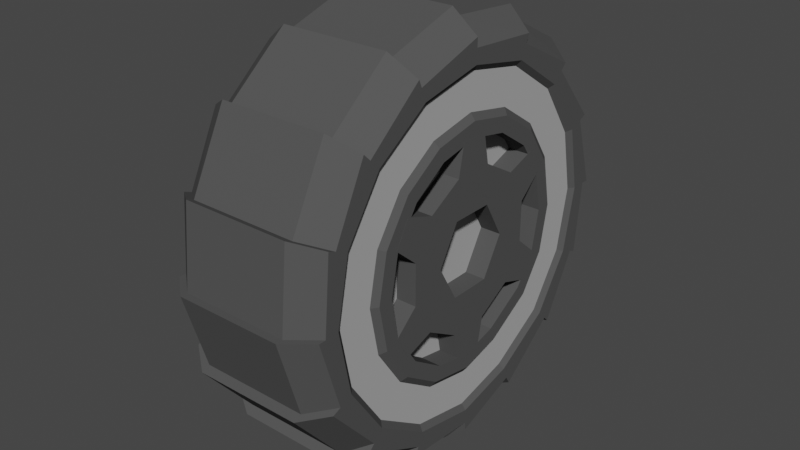 # Source: Wheel1.blend  (saved by Blender 3.0.42; exported with 4.5.12 LTS)
import bpy
from mathutils import Matrix  # noqa: F401  (used for matrix-valued properties, if any)

bpy.ops.wm.read_factory_settings(use_empty=True)
scene = bpy.context.scene
scene.name = 'Scene'

# ---- collections
col_collection = bpy.data.collections.new('Collection'); scene.collection.children.link(col_collection)

# ---- materials (node trees are filled in below, after node groups)
mat_wheel = bpy.data.materials.new('Wheel')
mat_wheel.use_transparent_shadow = False
mat_wheel.diffuse_color = (0.08399, 0.08399, 0.08399, 1.0)
mat_wheel.roughness = 1.0
mat_material = bpy.data.materials.new('Material')
mat_material.use_transparent_shadow = False
mat_material.diffuse_color = (0.4044, 0.4044, 0.4044, 1.0)

# ---- material node trees

# ---- world
world_world = bpy.data.worlds.new('World'); scene.world = world_world
world_world.use_nodes = True; world_world.node_tree.nodes.clear()
_N = world_world.node_tree.nodes; _L = world_world.node_tree.links
n0 = _N.new('ShaderNodeOutputWorld'); n0.name = 'World Output'; n0.location = (300, 300)
n1 = _N.new('ShaderNodeBackground'); n1.name = 'Background'; n1.location = (10, 300)
n1.inputs[0].default_value = (0.05088, 0.05088, 0.05088, 1.0)
_L.new(n1.outputs[0], n0.inputs[0])
n0.is_active_output = True
world_world.color = (0.05088, 0.05088, 0.05088)
world_world.use_sun_shadow = False
world_world.sun_shadow_jitter_overblur = 0.0

# ---- meshes
me_cylinder_006 = bpy.data.meshes.new('Cylinder.006')
me_cylinder_006.from_pydata([(0.1233, -0.427, 0.1769), (0.1233, -0.3269, 0.3267), (0.1233, -0.1771, 0.4268), (0.1233, -0.3432, 0.343), (0.1233, -0.4446, 0.1841), (0.1233, -0.4621, 0.0001717), (0.1811, -0.4017, 0.1663), (0.1811, -0.3104, 0.3102), (0.1233, -0.184, 0.4435), (0.1811, -0.1662, 0.4006), (0.1233, -0.0002134, 0.4822), (0.1811, -0.0002134, 0.4358), (0.1233, 0.1763, 0.4268), (0.1233, 0.3261, 0.3267), (0.1233, 0.4262, 0.1769), (0.1233, 0.3396, 0.3401), (0.1233, 0.1843, 0.446), (0.1233, -0.0003983, 0.462), (0.1811, 0.1666, 0.4031), (0.1811, 0.3068, 0.3073), (0.1233, 0.4437, 0.1841), (0.1811, 0.4008, 0.1664), (0.1233, 0.4784, -0.0001072), (0.1811, 0.432, -0.0001072), (0.1233, 0.4262, -0.1765), (0.1233, 0.3261, -0.3263), (0.1233, 0.1763, -0.4264), (0.1233, 0.3379, -0.3381), (0.1233, 0.442, -0.1829), (0.1233, 0.4614, 0.0001958), (0.1811, 0.3991, -0.1652), (0.1811, 0.305, -0.3052), (0.1233, 0.1832, -0.4388), (0.1811, 0.1604, -0.3983), (0.1233, -3.194e-05, -0.4845), (0.1811, -0.0003068, -0.434), (0.1233, -0.1771, -0.4265), (0.1233, -0.3269, -0.3264), (0.1233, -0.427, -0.1766), (0.1233, -0.3423, -0.342), (0.1233, -0.1849, -0.4452), (0.1233, -0.0003681, -0.4616), (0.1811, -0.1671, -0.4023), (0.1811, -0.3095, -0.3092), (0.1233, -0.4462, -0.1845), (0.1811, -0.4033, -0.1668), (0.1233, -0.4787, 0.000142), (0.1811, -0.4323, 0.000142), (0.1811, -0.3841, 0.1591), (0.1811, -0.4157, 0.0001568), (0.1811, -0.2941, 0.2939), (0.1811, -0.1593, 0.3839), (0.1811, -0.0003939, 0.4155), (0.1811, 0.2933, 0.2939), (0.1811, 0.1585, 0.384), (0.1811, 0.3833, 0.1592), (0.1811, 0.4149, 0.0002107), (0.1811, 0.2933, -0.2935), (0.1811, 0.3833, -0.1587), (0.1811, 0.1501, -0.3802), (0.1811, -0.0003725, -0.4152), (0.1811, -0.2941, -0.2935), (0.1811, -0.1593, -0.3836), (0.1811, -0.3841, -0.1588), (0.181, -0.3832, 0.0001565), (0.181, -0.3541, 0.1467), (0.181, -0.2711, 0.2709), (0.181, -0.1469, 0.3539), (0.181, -0.0004001, 0.383), (0.181, 0.1461, 0.3539), (0.181, 0.2703, 0.2709), (0.181, 0.3533, 0.1467), (0.181, 0.3825, 0.0002061), (0.181, 0.3533, -0.1463), (0.181, 0.2707, -0.27), (0.181, 0.138, -0.3503), (0.181, -0.0008088, -0.3826), (0.181, -0.1469, -0.3536), (0.181, -0.2711, -0.2706), (0.181, -0.3541, -0.1464), (0.1809, -9.459e-06, 0.2402), (0.1809, -0.2404, -0.0001845), (0.1809, 0.2403, -0.0001533), (0.1809, -0.0006182, -0.2391), (0.1809, -0.2222, 0.09183), (0.1809, -0.1701, 0.1698), (0.1809, -0.09205, 0.2219), (0.1809, 0.1699, 0.1699), (0.1809, 0.09194, 0.222), (0.1809, 0.222, 0.0919), (0.1809, 0.176, -0.1611), (0.1809, 0.222, -0.09217), (0.1809, 0.08139, -0.2183), (0.1809, -0.17, -0.1702), (0.1809, -0.09208, -0.2223), (0.1809, -0.2221, -0.09224), (0.1708, -0.3703, 0.0001692), (0.1708, 0.1411, 0.342), (0.1708, 0.3413, -0.1414), (0.1708, -0.142, -0.3416), (0.1708, -0.3422, 0.1417), (0.1708, -0.262, 0.2617), (0.1708, -0.142, 0.3419), (0.1708, -0.0004155, 0.3701), (0.1708, 0.2611, 0.2618), (0.1708, 0.3413, 0.1418), (0.1708, 0.3695, 0.0002172), (0.1708, 0.2615, -0.2609), (0.1708, 0.1333, -0.3384), (0.1708, -0.0008104, -0.3696), (0.1708, -0.262, -0.2614), (0.1708, -0.3421, -0.1414), (0.1705, -0.2674, 0.1106), (0.1705, -0.2894, -0.0001877), (0.1705, -0.2047, 0.2044), (0.1705, -0.1108, 0.2671), (0.1705, -1.743e-05, 0.2892), (0.1705, 0.2045, 0.2045), (0.1705, 0.1107, 0.2672), (0.1705, 0.2672, 0.1106), (0.1705, 0.2892, -0.0001502), (0.1705, 0.21, -0.1966), (0.1705, 0.2672, -0.1109), (0.1705, 0.0997, -0.2633), (0.1705, 0.0001783, -0.2881), (0.1705, -0.2046, -0.2048), (0.1705, -0.1108, -0.2675), (0.1705, -0.2673, -0.111), (0.1809, -0.2538, 0.1049), (0.1809, -0.2747, -0.0001867), (0.1809, -0.1943, 0.194), (0.1809, -0.1052, 0.2535), (0.1809, -1.504e-05, 0.2745), (0.1809, 0.1941, 0.1941), (0.1809, 0.105, 0.2536), (0.1809, 0.2536, 0.105), (0.1809, 0.2745, -0.0001511), (0.1809, 0.1998, -0.1859), (0.1809, 0.2536, -0.1053), (0.1809, 0.0942, -0.2498), (0.1809, -6.103e-05, -0.2734), (0.1809, -0.1942, -0.1944), (0.1809, -0.1052, -0.2539), (0.1809, -0.2538, -0.1053), (-0.123, -0.427, 0.1769), (-0.123, -0.3269, 0.3267), (-0.123, -0.1771, 0.4268), (-0.123, -0.3432, 0.343), (0.0001303, -0.427, 0.1769), (0.0001303, -0.3269, 0.3267), (0.0001302, -0.1771, 0.4268), (-0.123, -0.4446, 0.1841), (-0.123, -0.4621, 0.0001716), (0.0001303, -0.4621, 0.0001717), (0.0001303, -0.4446, 0.1841), (-0.1808, -0.4017, 0.1663), (0.0001303, -0.3432, 0.343), (-0.1808, -0.3104, 0.3102), (-0.123, -0.184, 0.4435), (0.0001302, -0.184, 0.4435), (-0.1808, -0.1662, 0.4006), (-0.123, -0.0002134, 0.4822), (0.0001302, -0.0002134, 0.4822), (-0.1808, -0.0002134, 0.4358), (-0.123, 0.1763, 0.4268), (-0.123, 0.3261, 0.3267), (-0.123, 0.4262, 0.1769), (-0.123, 0.3396, 0.3401), (0.0001302, 0.1763, 0.4268), (0.0001302, 0.3261, 0.3267), (0.0001302, 0.4262, 0.1769), (-0.123, 0.1843, 0.446), (-0.123, -0.0003983, 0.462), (0.0001302, -0.0003983, 0.462), (0.0001302, 0.1843, 0.446), (-0.1808, 0.1666, 0.4031), (0.0001302, 0.3396, 0.3401), (-0.1808, 0.3068, 0.3073), (-0.123, 0.4437, 0.1841), (0.0001302, 0.4437, 0.1841), (-0.1808, 0.4008, 0.1664), (-0.123, 0.4784, -0.0001072), (0.0001302, 0.4784, -0.0001072), (-0.1808, 0.432, -0.0001073), (-0.123, 0.4262, -0.1765), (-0.123, 0.3261, -0.3263), (-0.123, 0.1763, -0.4264), (-0.123, 0.3379, -0.3381), (0.0001303, 0.4262, -0.1765), (0.0001303, 0.3261, -0.3263), (0.0001303, 0.1763, -0.4264), (-0.123, 0.442, -0.1829), (-0.123, 0.4614, 0.0001958), (0.0001302, 0.4614, 0.0001958), (0.0001302, 0.442, -0.1829), (-0.1808, 0.3991, -0.1652), (0.0001303, 0.3379, -0.3381), (-0.1808, 0.305, -0.3052), (-0.123, 0.1832, -0.4388), (0.0001303, 0.1832, -0.4388), (-0.1808, 0.1604, -0.3983), (-0.123, -3.198e-05, -0.4845), (0.0001304, -3.192e-05, -0.4845), (-0.1808, -0.0003068, -0.434), (-0.123, -0.1771, -0.4265), (-0.123, -0.3269, -0.3264), (-0.123, -0.427, -0.1766), (-0.123, -0.3423, -0.342), (0.0001304, -0.1771, -0.4265), (0.0001304, -0.3269, -0.3264), (0.0001304, -0.427, -0.1766), (-0.123, -0.1849, -0.4452), (-0.123, -0.0003681, -0.4616), (0.0001304, -0.0003681, -0.4616), (0.0001304, -0.1849, -0.4452), (-0.1808, -0.1671, -0.4023), (0.0001304, -0.3423, -0.342), (-0.1808, -0.3095, -0.3092), (-0.123, -0.4462, -0.1845), (0.0001304, -0.4462, -0.1845), (-0.1808, -0.4033, -0.1668), (-0.123, -0.4787, 0.0001419), (0.0001303, -0.4787, 0.000142), (-0.1808, -0.4323, 0.0001419), (-0.1808, -0.3841, 0.1591), (-0.1808, -0.4157, 0.0001567), (-0.1808, -0.2941, 0.2939), (-0.1808, -0.1593, 0.3839), (-0.1808, -0.0003939, 0.4155), (-0.1808, 0.2933, 0.2939), (-0.1808, 0.1585, 0.384), (-0.1808, 0.3833, 0.1592), (-0.1808, 0.4149, 0.0002106), (-0.1808, 0.2933, -0.2935), (-0.1808, 0.3833, -0.1587), (-0.1808, 0.1501, -0.3802), (-0.1808, -0.0003725, -0.4152), (-0.1808, -0.2941, -0.2935), (-0.1808, -0.1593, -0.3836), (-0.1808, -0.3841, -0.1588), (-0.1808, -0.3832, 0.0001564), (-0.1808, -0.3541, 0.1467), (-0.1808, -0.2711, 0.2709), (-0.1808, -0.1469, 0.3539), (-0.1808, -0.0004001, 0.383), (-0.1808, 0.1461, 0.3539), (-0.1808, 0.2703, 0.2709), (-0.1808, 0.3533, 0.1467), (-0.1808, 0.3825, 0.000206), (-0.1808, 0.3533, -0.1463), (-0.1808, 0.2707, -0.27), (-0.1808, 0.138, -0.3503), (-0.1808, -0.0008088, -0.3826), (-0.1808, -0.1469, -0.3536), (-0.1808, -0.2711, -0.2706), (-0.1808, -0.3541, -0.1464), (-0.1807, -9.507e-06, 0.2402), (-0.1807, -0.2404, -0.0001846), (-0.1807, 0.2403, -0.0001534), (-0.1807, -0.0006182, -0.2391), (-0.1807, -0.2222, 0.09183), (-0.1807, -0.1701, 0.1698), (-0.1807, -0.09205, 0.2219), (-0.1807, 0.1699, 0.1699), (-0.1807, 0.09194, 0.222), (-0.1807, 0.222, 0.0919), (-0.1807, 0.176, -0.1611), (-0.1807, 0.222, -0.09217), (-0.1807, 0.08139, -0.2183), (-0.1807, -0.17, -0.1702), (-0.1807, -0.09208, -0.2223), (-0.1807, -0.2221, -0.09224), (-0.1705, -0.3703, 0.0001691), (-0.1705, 0.1411, 0.342), (-0.1705, 0.3413, -0.1414), (-0.1705, -0.142, -0.3416), (-0.1705, -0.3422, 0.1417), (-0.1705, -0.262, 0.2617), (-0.1705, -0.142, 0.3419), (-0.1705, -0.0004155, 0.3701), (-0.1705, 0.2611, 0.2618), (-0.1705, 0.3413, 0.1418), (-0.1705, 0.3695, 0.0002171), (-0.1705, 0.2615, -0.2609), (-0.1705, 0.1333, -0.3384), (-0.1705, -0.0008104, -0.3696), (-0.1705, -0.262, -0.2614), (-0.1705, -0.3421, -0.1414), (-0.1702, -0.2674, 0.1106), (-0.1702, -0.2894, -0.0001877), (-0.1702, -0.2047, 0.2044), (-0.1702, -0.1108, 0.2671), (-0.1702, -1.748e-05, 0.2892), (-0.1702, 0.2045, 0.2045), (-0.1702, 0.1107, 0.2672), (-0.1702, 0.2672, 0.1106), (-0.1702, 0.2892, -0.0001502), (-0.1702, 0.21, -0.1966), (-0.1702, 0.2672, -0.1109), (-0.1702, 0.0997, -0.2633), (-0.1702, 0.0001783, -0.2881), (-0.1702, -0.2046, -0.2048), (-0.1702, -0.1108, -0.2675), (-0.1702, -0.2673, -0.111), (-0.1807, -0.2538, 0.1049), (-0.1807, -0.2747, -0.0001868), (-0.1807, -0.1943, 0.194), (-0.1807, -0.1052, 0.2535), (-0.1807, -1.508e-05, 0.2745), (-0.1807, 0.1941, 0.1941), (-0.1807, 0.105, 0.2536), (-0.1807, 0.2536, 0.105), (-0.1807, 0.2745, -0.0001512), (-0.1807, 0.1998, -0.1859), (-0.1807, 0.2536, -0.1053), (-0.1807, 0.0942, -0.2498), (-0.1807, -6.108e-05, -0.2734), (-0.1807, -0.1942, -0.1944), (-0.1807, -0.1052, -0.2539), (-0.1807, -0.2538, -0.1053), (0.0001303, -0.2222, 0.09183), (0.0001303, -0.2404, -0.0001844), (0.0001303, -0.1701, 0.1698), (0.0001302, -0.09205, 0.2219), (0.0001302, -9.431e-06, 0.2402), (0.0001302, 0.1699, 0.1699), (0.0001302, 0.09194, 0.222), (0.0001302, 0.222, 0.0919), (0.0001302, 0.2403, -0.0001533), (0.0001303, 0.176, -0.1611), (0.0001303, 0.222, -0.09217), (0.0001303, 0.08139, -0.2183), (0.0001303, -0.0006181, -0.2391), (0.0001303, -0.17, -0.1702), (0.0001303, -0.09208, -0.2223), (0.0001303, -0.2221, -0.09224), (0.135, -0.09166, -0.2225), (0.135, -0.2217, -0.0924), (0.1811, 0.1727, 0.04588), (0.1811, 0.1266, 0.1259), (0.1811, 0.04658, 0.172), (0.1811, -0.04577, 0.172), (0.1811, -0.1258, 0.1259), (0.1811, -0.1719, 0.04588), (0.1811, -0.1719, -0.04647), (0.1811, -0.1258, -0.1264), (0.1811, -0.04577, -0.1726), (0.1811, 0.04658, -0.1726), (0.1811, 0.1266, -0.1264), (0.1811, 0.1727, -0.04647), (0.135, -0.2217, 0.09167), (0.135, -0.24, -0.0003454), (0.135, -0.1696, 0.1696), (0.135, -0.09163, 0.2218), (0.135, 0.0004102, 0.2401), (0.135, 0.1703, 0.1697), (0.135, 0.09236, 0.2218), (0.135, 0.2224, 0.09174), (0.135, 0.2407, -0.0003142), (0.135, 0.1764, -0.1612), (0.135, 0.2224, -0.09233), (0.135, 0.08181, -0.2185), (0.135, -0.00736, -0.2392), (0.135, -0.1696, -0.1704), (0.1811, -0.04809, 0.08369), (0.1811, -0.09657, -0.0002943), (0.1811, 0.04889, 0.08369), (0.1811, -0.04809, -0.08428), (0.1811, 0.04889, -0.08428), (0.1811, 0.09738, -0.0002941), (0.1811, 0.2274, 0.09341), (0.1811, 0.1951, 0.1495), (0.1811, -0.1943, 0.1495), (0.1811, -0.2266, 0.09341), (0.1811, -0.03195, -0.2438), (0.1811, 0.03276, -0.2438), (0.1811, 0.03261, 0.242), (0.1811, -0.0318, 0.242), (0.1811, -0.2256, -0.09357), (0.1811, -0.1934, -0.1493), (0.1811, 0.1942, -0.1493), (0.1811, 0.2264, -0.09357), (0.0, 0.1727, 0.04588), (0.0, 0.1266, 0.1259), (0.0, 0.04658, 0.172), (0.0, -0.04577, 0.172), (0.0, -0.1258, 0.1259), (0.0, -0.1719, 0.04588), (0.0, -0.1719, -0.04647), (0.0, -0.1258, -0.1264), (0.0, -0.04577, -0.1726), (0.0, 0.04658, -0.1726), (0.0, 0.1266, -0.1264), (0.0, 0.1727, -0.04647), (0.0, -0.04809, 0.08369), (0.0, -0.09657, -0.0002943), (0.0, 0.04889, 0.08369), (0.0, -0.04809, -0.08428), (0.0, 0.04889, -0.08428), (0.0, 0.09738, -0.0002941), (0.0, 0.2274, 0.09341), (0.0, 0.1951, 0.1495), (0.0, -0.1943, 0.1495), (0.0, -0.2266, 0.09341), (0.0, -0.03195, -0.2438), (0.0, 0.03276, -0.2438), (0.0, 0.03261, 0.242), (0.0, -0.0318, 0.242), (0.0, -0.2256, -0.09357), (0.0, -0.1934, -0.1493), (0.0, 0.1942, -0.1493), (0.0, 0.2264, -0.09357), (0.0, -0.09166, -0.2225), (0.0, -0.2217, -0.0924), (0.0, -0.2217, 0.09167), (0.0, -0.24, -0.0003454), (0.0, -0.1696, 0.1696), (0.0, -0.09163, 0.2218), (0.0, 0.0004102, 0.2401), (0.0, 0.1703, 0.1697), (0.0, 0.09236, 0.2218), (0.0, 0.2224, 0.09174), (0.0, 0.2407, -0.0003142), (0.0, 0.1764, -0.1612), (0.0, 0.2224, -0.09233), (0.0, 0.08181, -0.2185), (0.0, -0.00736, -0.2392), (0.0, -0.1696, -0.1704), (-0.135, -0.09166, -0.2225), (-0.135, -0.2217, -0.0924), (-0.1811, 0.1727, 0.04588), (-0.1811, 0.1266, 0.1259), (-0.1811, 0.04658, 0.172), (-0.1811, -0.04577, 0.172), (-0.1811, -0.1258, 0.1259), (-0.1811, -0.1719, 0.04588), (-0.1811, -0.1719, -0.04647), (-0.1811, -0.1258, -0.1264), (-0.1811, -0.04577, -0.1726), (-0.1811, 0.04658, -0.1726), (-0.1811, 0.1266, -0.1264), (-0.1811, 0.1727, -0.04647), (-0.135, -0.2217, 0.09167), (-0.135, -0.24, -0.0003454), (-0.135, -0.1696, 0.1696), (-0.135, -0.09163, 0.2218), (-0.135, 0.0004102, 0.2401), (-0.135, 0.1703, 0.1697), (-0.135, 0.09236, 0.2218), (-0.135, 0.2224, 0.09174), (-0.135, 0.2407, -0.0003142), (-0.135, 0.1764, -0.1612), (-0.135, 0.2224, -0.09233), (-0.135, 0.08181, -0.2185), (-0.135, -0.00736, -0.2392), (-0.135, -0.1696, -0.1704), (-0.1811, -0.04809, 0.08369), (-0.1811, -0.09657, -0.0002943), (-0.1811, 0.04889, 0.08369), (-0.1811, -0.04809, -0.08428), (-0.1811, 0.04889, -0.08428), (-0.1811, 0.09738, -0.0002941), (-0.1811, 0.2274, 0.09341), (-0.1811, 0.1951, 0.1495), (-0.1811, -0.1943, 0.1495), (-0.1811, -0.2266, 0.09341), (-0.1811, -0.03195, -0.2438), (-0.1811, 0.03276, -0.2438), (-0.1811, 0.03261, 0.242), (-0.1811, -0.0318, 0.242), (-0.1811, -0.2256, -0.09357), (-0.1811, -0.1934, -0.1493), (-0.1811, 0.1942, -0.1493), (-0.1811, 0.2264, -0.09357)], [], [(48, 0, 4, 6), (1, 149, 156, 3), (51, 2, 8, 9), (49, 48, 6), (50, 1, 3, 7), (50, 51, 9), (153, 5, 4, 154), (5, 49, 6, 4), (0, 148, 154, 4), (148, 0, 3, 156), (0, 48, 7, 3), (48, 50, 7), (149, 1, 8, 159), (1, 50, 9, 8), (2, 150, 159, 8), (150, 2, 10, 162), (2, 51, 11, 10), (51, 52, 11), (54, 12, 16, 18), (13, 169, 176, 15), (55, 14, 20, 21), (52, 54, 18), (53, 13, 15, 19), (53, 55, 21), (173, 17, 16, 174), (17, 52, 18, 16), (12, 168, 174, 16), (168, 12, 15, 176), (12, 54, 19, 15), (54, 53, 19), (169, 13, 20, 179), (13, 53, 21, 20), (14, 170, 179, 20), (170, 14, 22, 182), (14, 55, 23, 22), (55, 56, 23), (10, 11, 52, 17), (162, 10, 17, 173), (58, 24, 28, 30), (25, 189, 196, 27), (59, 26, 32, 33), (56, 58, 30), (57, 25, 27, 31), (57, 59, 33), (193, 29, 28, 194), (29, 56, 30, 28), (24, 188, 194, 28), (188, 24, 27, 196), (24, 58, 31, 27), (58, 57, 31), (189, 25, 32, 199), (25, 57, 33, 32), (26, 190, 199, 32), (190, 26, 34, 202), (26, 59, 35, 34), (59, 60, 35), (62, 36, 40, 42), (37, 209, 216, 39), (63, 38, 44, 45), (60, 62, 42), (61, 37, 39, 43), (61, 63, 45), (213, 41, 40, 214), (41, 60, 42, 40), (36, 208, 214, 40), (208, 36, 39, 216), (36, 62, 43, 39), (62, 61, 43), (209, 37, 44, 219), (37, 61, 45, 44), (38, 210, 219, 44), (210, 38, 46, 222), (38, 63, 47, 46), (63, 49, 47), (34, 35, 60, 41), (202, 34, 41, 213), (49, 5, 46, 47), (5, 153, 222, 46), (22, 23, 56, 29), (182, 22, 29, 193), (64, 65, 48, 49), (65, 66, 50, 48), (66, 67, 51, 50), (67, 68, 52, 51), (69, 70, 53, 54), (70, 71, 55, 53), (71, 72, 56, 55), (68, 69, 54, 52), (73, 74, 57, 58), (74, 75, 59, 57), (75, 76, 60, 59), (77, 78, 61, 62), (78, 79, 63, 61), (76, 77, 62, 60), (72, 73, 58, 56), (79, 64, 49, 63), (65, 64, 96, 100), (64, 79, 111, 96), (74, 73, 98, 107), (66, 65, 100, 101), (75, 74, 107, 108), (67, 66, 101, 102), (76, 75, 108, 109), (68, 67, 102, 103), (78, 77, 99, 110), (70, 69, 97, 104), (79, 78, 110, 111), (71, 70, 104, 105), (77, 76, 109, 99), (72, 71, 105, 106), (73, 72, 106, 98), (69, 68, 103, 97), (127, 113, 96, 111), (120, 122, 98, 106), (124, 126, 99, 109), (125, 127, 111, 110), (126, 125, 110, 99), (123, 124, 109, 108), (121, 123, 108, 107), (122, 121, 107, 98), (116, 118, 97, 103), (119, 120, 106, 105), (117, 119, 105, 104), (118, 117, 104, 97), (115, 116, 103, 102), (114, 115, 102, 101), (112, 114, 101, 100), (113, 112, 100, 96), (80, 86, 323, 324), (129, 128, 112, 113), (128, 130, 114, 112), (130, 131, 115, 114), (131, 132, 116, 115), (134, 133, 117, 118), (133, 135, 119, 117), (135, 136, 120, 119), (132, 134, 118, 116), (138, 137, 121, 122), (137, 139, 123, 121), (139, 140, 124, 123), (142, 141, 125, 126), (141, 143, 127, 125), (140, 142, 126, 124), (136, 138, 122, 120), (143, 129, 113, 127), (81, 84, 128, 129), (84, 85, 130, 128), (85, 86, 131, 130), (86, 80, 132, 131), (88, 87, 133, 134), (87, 89, 135, 133), (89, 82, 136, 135), (80, 88, 134, 132), (91, 90, 137, 138), (90, 92, 139, 137), (92, 83, 140, 139), (94, 93, 141, 142), (93, 95, 143, 141), (83, 94, 142, 140), (82, 91, 138, 136), (95, 81, 129, 143), (93, 94, 334, 333), (87, 88, 326, 325), (95, 93, 333, 335), (89, 87, 325, 327), (94, 83, 332, 334), (82, 89, 327, 328), (91, 82, 328, 330), (88, 80, 324, 326), (84, 81, 321, 320), (81, 95, 335, 321), (90, 91, 330, 329), (85, 84, 320, 322), (92, 90, 329, 331), (86, 85, 322, 323), (83, 92, 331, 332), (224, 155, 151, 144), (145, 147, 156, 149), (227, 160, 158, 146), (225, 155, 224), (226, 157, 147, 145), (226, 160, 227), (153, 154, 151, 152), (152, 151, 155, 225), (144, 151, 154, 148), (148, 156, 147, 144), (144, 147, 157, 224), (224, 157, 226), (149, 159, 158, 145), (145, 158, 160, 226), (146, 158, 159, 150), (150, 162, 161, 146), (146, 161, 163, 227), (227, 163, 228), (230, 175, 171, 164), (165, 167, 176, 169), (231, 180, 178, 166), (228, 175, 230), (229, 177, 167, 165), (229, 180, 231), (173, 174, 171, 172), (172, 171, 175, 228), (164, 171, 174, 168), (168, 176, 167, 164), (164, 167, 177, 230), (230, 177, 229), (169, 179, 178, 165), (165, 178, 180, 229), (166, 178, 179, 170), (170, 182, 181, 166), (166, 181, 183, 231), (231, 183, 232), (161, 172, 228, 163), (162, 173, 172, 161), (234, 195, 191, 184), (185, 187, 196, 189), (235, 200, 198, 186), (232, 195, 234), (233, 197, 187, 185), (233, 200, 235), (193, 194, 191, 192), (192, 191, 195, 232), (184, 191, 194, 188), (188, 196, 187, 184), (184, 187, 197, 234), (234, 197, 233), (189, 199, 198, 185), (185, 198, 200, 233), (186, 198, 199, 190), (190, 202, 201, 186), (186, 201, 203, 235), (235, 203, 236), (238, 215, 211, 204), (205, 207, 216, 209), (239, 220, 218, 206), (236, 215, 238), (237, 217, 207, 205), (237, 220, 239), (213, 214, 211, 212), (212, 211, 215, 236), (204, 211, 214, 208), (208, 216, 207, 204), (204, 207, 217, 238), (238, 217, 237), (209, 219, 218, 205), (205, 218, 220, 237), (206, 218, 219, 210), (210, 222, 221, 206), (206, 221, 223, 239), (239, 223, 225), (201, 212, 236, 203), (202, 213, 212, 201), (225, 223, 221, 152), (152, 221, 222, 153), (181, 192, 232, 183), (182, 193, 192, 181), (240, 225, 224, 241), (241, 224, 226, 242), (242, 226, 227, 243), (243, 227, 228, 244), (245, 230, 229, 246), (246, 229, 231, 247), (247, 231, 232, 248), (244, 228, 230, 245), (249, 234, 233, 250), (250, 233, 235, 251), (251, 235, 236, 252), (253, 238, 237, 254), (254, 237, 239, 255), (252, 236, 238, 253), (248, 232, 234, 249), (255, 239, 225, 240), (241, 276, 272, 240), (240, 272, 287, 255), (250, 283, 274, 249), (242, 277, 276, 241), (251, 284, 283, 250), (243, 278, 277, 242), (252, 285, 284, 251), (244, 279, 278, 243), (254, 286, 275, 253), (246, 280, 273, 245), (255, 287, 286, 254), (247, 281, 280, 246), (253, 275, 285, 252), (248, 282, 281, 247), (249, 274, 282, 248), (245, 273, 279, 244), (303, 287, 272, 289), (296, 282, 274, 298), (300, 285, 275, 302), (301, 286, 287, 303), (302, 275, 286, 301), (299, 284, 285, 300), (297, 283, 284, 299), (298, 274, 283, 297), (292, 279, 273, 294), (295, 281, 282, 296), (293, 280, 281, 295), (294, 273, 280, 293), (291, 278, 279, 292), (290, 277, 278, 291), (288, 276, 277, 290), (289, 272, 276, 288), (256, 324, 323, 262), (305, 289, 288, 304), (304, 288, 290, 306), (306, 290, 291, 307), (307, 291, 292, 308), (310, 294, 293, 309), (309, 293, 295, 311), (311, 295, 296, 312), (308, 292, 294, 310), (314, 298, 297, 313), (313, 297, 299, 315), (315, 299, 300, 316), (318, 302, 301, 317), (317, 301, 303, 319), (316, 300, 302, 318), (312, 296, 298, 314), (319, 303, 289, 305), (257, 305, 304, 260), (260, 304, 306, 261), (261, 306, 307, 262), (262, 307, 308, 256), (264, 310, 309, 263), (263, 309, 311, 265), (265, 311, 312, 258), (256, 308, 310, 264), (267, 314, 313, 266), (266, 313, 315, 268), (268, 315, 316, 259), (270, 318, 317, 269), (269, 317, 319, 271), (259, 316, 318, 270), (258, 312, 314, 267), (271, 319, 305, 257), (269, 333, 334, 270), (263, 325, 326, 264), (271, 335, 333, 269), (265, 327, 325, 263), (270, 334, 332, 259), (258, 328, 327, 265), (267, 330, 328, 258), (264, 326, 324, 256), (260, 320, 321, 257), (257, 321, 335, 271), (266, 329, 330, 267), (261, 322, 320, 260), (268, 331, 329, 266), (262, 323, 322, 261), (259, 332, 331, 268), (337, 363, 336, 362, 361, 359, 360, 358, 357, 355, 356, 354, 353, 352, 350, 351), (339, 338, 370, 371), (365, 364, 342, 343), (364, 341, 342), (364, 366, 340, 341), (367, 345, 346), (369, 368, 348, 349), (365, 343, 344), (367, 365, 344, 345), (368, 347, 348), (368, 367, 346, 347), (366, 339, 340), (366, 369, 338, 339), (369, 349, 338), (347, 346, 374, 375), (343, 342, 372, 373), (345, 344, 378, 379), (349, 348, 380, 381), (341, 340, 376, 377), (343, 387, 388, 344), (342, 386, 402, 372), (373, 403, 387, 343), (365, 395, 394, 364), (347, 391, 392, 348), (376, 406, 407, 377), (366, 396, 399, 369), (380, 410, 411, 381), (367, 397, 395, 365), (339, 383, 384, 340), (378, 408, 409, 379), (364, 394, 396, 366), (344, 388, 408, 378), (369, 399, 398, 368), (349, 393, 382, 338), (379, 409, 389, 345), (368, 398, 397, 367), (372, 402, 403, 373), (348, 392, 410, 380), (374, 404, 405, 375), (381, 411, 393, 349), (370, 400, 401, 371), (340, 384, 406, 376), (341, 385, 386, 342), (338, 382, 400, 370), (377, 407, 385, 341), (371, 401, 383, 339), (345, 389, 390, 346), (346, 390, 404, 374), (375, 405, 391, 347), (360, 424, 422, 358), (361, 425, 423, 359), (354, 418, 417, 353), (337, 413, 427, 363), (351, 415, 413, 337), (357, 421, 419, 355), (363, 427, 412, 336), (355, 419, 420, 356), (353, 417, 416, 352), (358, 422, 421, 357), (356, 420, 418, 354), (359, 423, 424, 360), (336, 412, 426, 362), (362, 426, 425, 361), (350, 414, 415, 351), (352, 416, 414, 350), (383, 401, 400, 382), (395, 387, 386, 394), (394, 386, 385), (394, 385, 384, 396), (397, 390, 389), (399, 393, 392, 398), (395, 388, 387), (397, 389, 388, 395), (398, 392, 391), (398, 391, 390, 397), (396, 384, 383), (396, 383, 382, 399), (399, 382, 393), (391, 405, 404, 390), (387, 403, 402, 386), (389, 409, 408, 388), (393, 411, 410, 392), (385, 407, 406, 384), (413, 415, 414, 416, 417, 418, 420, 419, 421, 422, 424, 423, 425, 426, 412, 427), (429, 443, 442, 444, 445, 446, 448, 447, 449, 450, 452, 451, 453, 454, 428, 455), (431, 463, 462, 430), (457, 435, 434, 456), (456, 434, 433), (456, 433, 432, 458), (459, 438, 437), (461, 441, 440, 460), (457, 436, 435), (459, 437, 436, 457), (460, 440, 439), (460, 439, 438, 459), (458, 432, 431), (458, 431, 430, 461), (461, 430, 441), (439, 467, 466, 438), (435, 465, 464, 434), (437, 471, 470, 436), (441, 473, 472, 440), (433, 469, 468, 432), (435, 436, 388, 387), (434, 464, 402, 386), (465, 435, 387, 403), (457, 456, 394, 395), (439, 440, 392, 391), (468, 469, 407, 406), (458, 461, 399, 396), (472, 473, 411, 410), (459, 457, 395, 397), (431, 432, 384, 383), (470, 471, 409, 408), (456, 458, 396, 394), (436, 470, 408, 388), (461, 460, 398, 399), (441, 430, 382, 393), (471, 437, 389, 409), (460, 459, 397, 398), (464, 465, 403, 402), (440, 472, 410, 392), (466, 467, 405, 404), (473, 441, 393, 411), (462, 463, 401, 400), (432, 468, 406, 384), (433, 434, 386, 385), (430, 462, 400, 382), (469, 433, 385, 407), (463, 431, 383, 401), (437, 438, 390, 389), (438, 466, 404, 390), (467, 439, 391, 405), (452, 450, 422, 424), (453, 451, 423, 425), (446, 445, 417, 418), (429, 455, 427, 413), (443, 429, 413, 415), (449, 447, 419, 421), (455, 428, 412, 427), (447, 448, 420, 419), (445, 444, 416, 417), (450, 449, 421, 422), (448, 446, 418, 420), (451, 452, 424, 423), (428, 454, 426, 412), (454, 453, 425, 426), (442, 443, 415, 414), (444, 442, 414, 416)])
me_cylinder_006.polygons.foreach_set('material_index', [0, 0, 0, 0, 0, 0, 0, 0, 0, 0, 0, 0, 0, 0, 0, 0, 0, 0, 0, 0, 0, 0, 0, 0, 0, 0, 0, 0, 0, 0, 0, 0, 0, 0, 0, 0, 0, 0, 0, 0, 0, 0, 0, 0, 0, 0, 0, 0, 0, 0, 0, 0, 0, 0, 0, 0, 0, 0, 0, 0, 0, 0, 0, 0, 0, 0, 0, 0, 0, 0, 0, 0, 0, 0, 0, 0, 0, 0, 0, 0, 0, 0, 0, 0, 0, 0, 0, 0, 0, 0, 0, 0, 0, 0, 0, 0, 0, 0, 0, 0, 0, 0, 0, 0, 0, 0, 0, 0, 0, 0, 0, 0, 1, 1, 1, 1, 1, 1, 1, 1, 1, 1, 1, 1, 1, 1, 1, 1, 0, 0, 0, 0, 0, 0, 0, 0, 0, 0, 0, 0, 0, 0, 0, 0, 0, 0, 0, 0, 0, 0, 0, 0, 0, 0, 0, 0, 0, 0, 0, 0, 0, 0, 0, 0, 0, 0, 0, 0, 0, 0, 0, 0, 0, 0, 0, 0, 0, 0, 0, 0, 0, 0, 0, 0, 0, 0, 0, 0, 0, 0, 0, 0, 0, 0, 0, 0, 0, 0, 0, 0, 0, 0, 0, 0, 0, 0, 0, 0, 0, 0, 0, 0, 0, 0, 0, 0, 0, 0, 0, 0, 0, 0, 0, 0, 0, 0, 0, 0, 0, 0, 0, 0, 0, 0, 0, 0, 0, 0, 0, 0, 0, 0, 0, 0, 0, 0, 0, 0, 0, 0, 0, 0, 0, 0, 0, 0, 0, 0, 0, 0, 0, 0, 0, 0, 0, 0, 0, 0, 0, 0, 0, 0, 0, 0, 0, 0, 0, 0, 0, 0, 0, 0, 0, 0, 0, 0, 0, 0, 1, 1, 1, 1, 1, 1, 1, 1, 1, 1, 1, 1, 1, 1, 1, 1, 0, 0, 0, 0, 0, 0, 0, 0, 0, 0, 0, 0, 0, 0, 0, 0, 0, 0, 0, 0, 0, 0, 0, 0, 0, 0, 0, 0, 0, 0, 0, 0, 0, 0, 0, 0, 0, 0, 0, 0, 0, 0, 0, 0, 0, 0, 0, 0, 1, 0, 0, 0, 0, 0, 0, 0, 0, 0, 0, 0, 0, 0, 0, 0, 0, 0, 0, 0, 0, 0, 0, 0, 0, 0, 0, 0, 0, 0, 0, 0, 0, 0, 0, 0, 0, 0, 0, 0, 0, 0, 0, 0, 0, 0, 0, 0, 0, 1, 1, 1, 1, 1, 1, 1, 1, 1, 1, 1, 1, 1, 1, 1, 1, 0, 0, 0, 0, 0, 0, 0, 0, 0, 0, 0, 0, 0, 0, 0, 0, 0, 0, 1, 1, 0, 0, 0, 0, 0, 0, 0, 0, 0, 0, 0, 0, 0, 0, 0, 0, 0, 0, 0, 0, 0, 0, 0, 0, 0, 0, 0, 0, 0, 0, 0, 0, 0, 0, 0, 0, 0, 0, 0, 0, 0, 0, 0, 0, 0, 0, 0, 0, 1, 1, 1, 1, 1, 1, 1, 1, 1, 1, 1, 1, 1, 1, 1, 1])
_uv = me_cylinder_006.uv_layers.new(name='UVMap')
_uv.uv.foreach_set('vector', [0.4375, 1.0, 0.4375, 1.0, 0.4375, 1.0, 0.4375, 1.0, 0.375, 1.0, 0.375, 0.75, 0.375, 0.75, 0.375, 1.0, 0.3125, 1.0, 0.3125, 1.0, 0.3125, 1.0, 0.3125, 1.0, 0.5, 1.0, 0.4375, 1.0, 0.4375, 1.0, 0.375, 1.0, 0.375, 1.0, 0.375, 1.0, 0.375, 1.0, 0.375, 1.0, 0.3125, 1.0, 0.3125, 1.0, 0.5, 0.75, 0.5, 1.0, 0.4375, 1.0, 0.4375, 0.75, 0.5, 1.0, 0.5, 1.0, 0.4375, 1.0, 0.4375, 1.0, 0.4375, 1.0, 0.4375, 0.75, 0.4375, 0.75, 0.4375, 1.0, 0.4375, 0.75, 0.4375, 1.0, 0.375, 1.0, 0.375, 0.75, 0.4375, 1.0, 0.4375, 1.0, 0.375, 1.0, 0.375, 1.0, 0.4375, 1.0, 0.375, 1.0, 0.375, 1.0, 0.375, 0.75, 0.375, 1.0, 0.3125, 1.0, 0.3125, 0.75, 0.375, 1.0, 0.375, 1.0, 0.3125, 1.0, 0.3125, 1.0, 0.3125, 1.0, 0.3125, 0.75, 0.3125, 0.75, 0.3125, 1.0, 0.3125, 0.75, 0.3125, 1.0, 0.25, 1.0, 0.25, 0.75, 0.3125, 1.0, 0.3125, 1.0, 0.25, 1.0, 0.25, 1.0, 0.3125, 1.0, 0.25, 1.0, 0.25, 1.0, 0.4375, 1.0, 0.4375, 1.0, 0.4375, 1.0, 0.4375, 1.0, 0.375, 1.0, 0.375, 0.75, 0.375, 0.75, 0.375, 1.0, 0.3125, 1.0, 0.3125, 1.0, 0.3125, 1.0, 0.3125, 1.0, 0.5, 1.0, 0.4375, 1.0, 0.4375, 1.0, 0.375, 1.0, 0.375, 1.0, 0.375, 1.0, 0.375, 1.0, 0.375, 1.0, 0.3125, 1.0, 0.3125, 1.0, 0.5, 0.75, 0.5, 1.0, 0.4375, 1.0, 0.4375, 0.75, 0.5, 1.0, 0.5, 1.0, 0.4375, 1.0, 0.4375, 1.0, 0.4375, 1.0, 0.4375, 0.75, 0.4375, 0.75, 0.4375, 1.0, 0.4375, 0.75, 0.4375, 1.0, 0.375, 1.0, 0.375, 0.75, 0.4375, 1.0, 0.4375, 1.0, 0.375, 1.0, 0.375, 1.0, 0.4375, 1.0, 0.375, 1.0, 0.375, 1.0, 0.375, 0.75, 0.375, 1.0, 0.3125, 1.0, 0.3125, 0.75, 0.375, 1.0, 0.375, 1.0, 0.3125, 1.0, 0.3125, 1.0, 0.3125, 1.0, 0.3125, 0.75, 0.3125, 0.75, 0.3125, 1.0, 0.3125, 0.75, 0.3125, 1.0, 0.25, 1.0, 0.25, 0.75, 0.3125, 1.0, 0.3125, 1.0, 0.25, 1.0, 0.25, 1.0, 0.3125, 1.0, 0.25, 1.0, 0.25, 1.0, 0.25, 1.0, 0.25, 1.0, 0.5, 1.0, 0.5, 1.0, 0.25, 0.75, 0.25, 1.0, 0.5, 1.0, 0.5, 0.75, 0.4375, 1.0, 0.4375, 1.0, 0.4375, 1.0, 0.4375, 1.0, 0.375, 1.0, 0.375, 0.75, 0.375, 0.75, 0.375, 1.0, 0.3125, 1.0, 0.3125, 1.0, 0.3125, 1.0, 0.3125, 1.0, 0.5, 1.0, 0.4375, 1.0, 0.4375, 1.0, 0.375, 1.0, 0.375, 1.0, 0.375, 1.0, 0.375, 1.0, 0.375, 1.0, 0.3125, 1.0, 0.3125, 1.0, 0.5, 0.75, 0.5, 1.0, 0.4375, 1.0, 0.4375, 0.75, 0.5, 1.0, 0.5, 1.0, 0.4375, 1.0, 0.4375, 1.0, 0.4375, 1.0, 0.4375, 0.75, 0.4375, 0.75, 0.4375, 1.0, 0.4375, 0.75, 0.4375, 1.0, 0.375, 1.0, 0.375, 0.75, 0.4375, 1.0, 0.4375, 1.0, 0.375, 1.0, 0.375, 1.0, 0.4375, 1.0, 0.375, 1.0, 0.375, 1.0, 0.375, 0.75, 0.375, 1.0, 0.3125, 1.0, 0.3125, 0.75, 0.375, 1.0, 0.375, 1.0, 0.3125, 1.0, 0.3125, 1.0, 0.3125, 1.0, 0.3125, 0.75, 0.3125, 0.75, 0.3125, 1.0, 0.3125, 0.75, 0.3125, 1.0, 0.25, 1.0, 0.25, 0.75, 0.3125, 1.0, 0.3125, 1.0, 0.25, 1.0, 0.25, 1.0, 0.3125, 1.0, 0.25, 1.0, 0.25, 1.0, 0.4375, 1.0, 0.4375, 1.0, 0.4375, 1.0, 0.4375, 1.0, 0.375, 1.0, 0.375, 0.75, 0.375, 0.75, 0.375, 1.0, 0.3125, 1.0, 0.3125, 1.0, 0.3125, 1.0, 0.3125, 1.0, 0.5, 1.0, 0.4375, 1.0, 0.4375, 1.0, 0.375, 1.0, 0.375, 1.0, 0.375, 1.0, 0.375, 1.0, 0.375, 1.0, 0.3125, 1.0, 0.3125, 1.0, 0.5, 0.75, 0.5, 1.0, 0.4375, 1.0, 0.4375, 0.75, 0.5, 1.0, 0.5, 1.0, 0.4375, 1.0, 0.4375, 1.0, 0.4375, 1.0, 0.4375, 0.75, 0.4375, 0.75, 0.4375, 1.0, 0.4375, 0.75, 0.4375, 1.0, 0.375, 1.0, 0.375, 0.75, 0.4375, 1.0, 0.4375, 1.0, 0.375, 1.0, 0.375, 1.0, 0.4375, 1.0, 0.375, 1.0, 0.375, 1.0, 0.375, 0.75, 0.375, 1.0, 0.3125, 1.0, 0.3125, 0.75, 0.375, 1.0, 0.375, 1.0, 0.3125, 1.0, 0.3125, 1.0, 0.3125, 1.0, 0.3125, 0.75, 0.3125, 0.75, 0.3125, 1.0, 0.3125, 0.75, 0.3125, 1.0, 0.25, 1.0, 0.25, 0.75, 0.3125, 1.0, 0.3125, 1.0, 0.25, 1.0, 0.25, 1.0, 0.3125, 1.0, 0.25, 1.0, 0.25, 1.0, 0.25, 1.0, 0.25, 1.0, 0.5, 1.0, 0.5, 1.0, 0.25, 0.75, 0.25, 1.0, 0.5, 1.0, 0.5, 0.75, 0.25, 1.0, 0.5, 1.0, 0.25, 1.0, 0.25, 1.0, 0.5, 1.0, 0.5, 0.75, 0.25, 0.75, 0.25, 1.0, 0.25, 1.0, 0.25, 1.0, 0.5, 1.0, 0.5, 1.0, 0.25, 0.75, 0.25, 1.0, 0.5, 1.0, 0.5, 0.75, 0.5, 1.0, 0.4399, 1.0, 0.4375, 1.0, 0.5, 1.0, 0.4399, 1.0, 0.3801, 1.0, 0.375, 1.0, 0.4375, 1.0, 0.3801, 1.0, 0.3208, 1.0, 0.3125, 1.0, 0.375, 1.0, 0.3208, 1.0, 0.2623, 1.0, 0.25, 1.0, 0.3125, 1.0, 0.4399, 1.0, 0.3801, 1.0, 0.375, 1.0, 0.4375, 1.0, 0.3801, 1.0, 0.3208, 1.0, 0.3125, 1.0, 0.375, 1.0, 0.3208, 1.0, 0.2623, 1.0, 0.25, 1.0, 0.3125, 1.0, 0.5, 1.0, 0.4399, 1.0, 0.4375, 1.0, 0.5, 1.0, 0.4399, 1.0, 0.3803, 1.0, 0.375, 1.0, 0.4375, 1.0, 0.3803, 1.0, 0.3208, 1.0, 0.3125, 1.0, 0.375, 1.0, 0.3208, 1.0, 0.2623, 1.0, 0.25, 1.0, 0.3125, 1.0, 0.4399, 1.0, 0.3801, 1.0, 0.375, 1.0, 0.4375, 1.0, 0.3801, 1.0, 0.3208, 1.0, 0.3125, 1.0, 0.375, 1.0, 0.4998, 1.0, 0.4399, 1.0, 0.4375, 1.0, 0.5, 1.0, 0.5, 1.0, 0.4399, 1.0, 0.4375, 1.0, 0.5, 1.0, 0.3208, 1.0, 0.2623, 1.0, 0.25, 1.0, 0.3125, 1.0, 0.4399, 1.0, 0.5, 1.0, 0.5, 1.0, 0.4399, 1.0, 0.2623, 1.0, 0.3208, 1.0, 0.3208, 1.0, 0.2623, 1.0, 0.3803, 1.0, 0.4399, 1.0, 0.4399, 1.0, 0.3803, 1.0, 0.3801, 1.0, 0.4399, 1.0, 0.4399, 1.0, 0.3801, 1.0, 0.3208, 1.0, 0.3803, 1.0, 0.3803, 1.0, 0.3208, 1.0, 0.3208, 1.0, 0.3801, 1.0, 0.3801, 1.0, 0.3208, 1.0, 0.2623, 1.0, 0.3208, 1.0, 0.3208, 1.0, 0.2623, 1.0, 0.2623, 1.0, 0.3208, 1.0, 0.3208, 1.0, 0.2623, 1.0, 0.3801, 1.0, 0.4399, 1.0, 0.4399, 1.0, 0.3801, 1.0, 0.3801, 1.0, 0.4399, 1.0, 0.4399, 1.0, 0.3801, 1.0, 0.3208, 1.0, 0.3801, 1.0, 0.3801, 1.0, 0.3208, 1.0, 0.3208, 1.0, 0.3801, 1.0, 0.3801, 1.0, 0.3208, 1.0, 0.4399, 1.0, 0.4998, 1.0, 0.4998, 1.0, 0.4399, 1.0, 0.2623, 1.0, 0.3208, 1.0, 0.3208, 1.0, 0.2623, 1.0, 0.4399, 1.0, 0.5, 1.0, 0.5, 1.0, 0.4399, 1.0, 0.4399, 1.0, 0.5, 1.0, 0.5, 1.0, 0.4399, 1.0, 0.4127, 1.0, 0.3989, 1.0, 0.2623, 1.0, 0.3208, 1.0, 0.5, 1.0, 0.4672, 1.0, 0.4399, 1.0, 0.5, 1.0, 0.498, 1.0, 0.4672, 1.0, 0.4399, 1.0, 0.4998, 1.0, 0.437, 1.0, 0.4127, 1.0, 0.3208, 1.0, 0.3801, 1.0, 0.4672, 1.0, 0.437, 1.0, 0.3801, 1.0, 0.4399, 1.0, 0.4135, 1.0, 0.3989, 1.0, 0.2623, 1.0, 0.3208, 1.0, 0.4397, 1.0, 0.4135, 1.0, 0.3208, 1.0, 0.3803, 1.0, 0.4672, 1.0, 0.4397, 1.0, 0.3803, 1.0, 0.4399, 1.0, 0.5, 1.0, 0.4672, 1.0, 0.4399, 1.0, 0.5, 1.0, 0.4127, 1.0, 0.3989, 1.0, 0.2623, 1.0, 0.3208, 1.0, 0.437, 1.0, 0.4127, 1.0, 0.3208, 1.0, 0.3801, 1.0, 0.4672, 1.0, 0.437, 1.0, 0.3801, 1.0, 0.4399, 1.0, 0.4127, 1.0, 0.3989, 1.0, 0.2623, 1.0, 0.3208, 1.0, 0.437, 1.0, 0.4127, 1.0, 0.3208, 1.0, 0.3801, 1.0, 0.4672, 1.0, 0.437, 1.0, 0.3801, 1.0, 0.4399, 1.0, 0.5, 1.0, 0.4672, 1.0, 0.4399, 1.0, 0.5, 1.0, 0.4161, 1.0, 0.4186, 1.0, 0.4186, 1.0, 0.4161, 1.0, 0.4053, 1.0, 0.4593, 1.0, 0.4672, 1.0, 0.3989, 1.0, 0.4593, 1.0, 0.4368, 1.0, 0.437, 1.0, 0.4672, 1.0, 0.4368, 1.0, 0.4144, 1.0, 0.4127, 1.0, 0.437, 1.0, 0.4144, 1.0, 0.4053, 1.0, 0.3989, 1.0, 0.4127, 1.0, 0.4593, 1.0, 0.4368, 1.0, 0.437, 1.0, 0.4672, 1.0, 0.4368, 1.0, 0.4144, 1.0, 0.4127, 1.0, 0.437, 1.0, 0.4144, 1.0, 0.4054, 1.0, 0.3989, 1.0, 0.4127, 1.0, 0.4053, 1.0, 0.4593, 1.0, 0.4672, 1.0, 0.3989, 1.0, 0.4593, 1.0, 0.4395, 1.0, 0.4397, 1.0, 0.4672, 1.0, 0.4395, 1.0, 0.4151, 1.0, 0.4135, 1.0, 0.4397, 1.0, 0.4151, 1.0, 0.4057, 1.0, 0.3989, 1.0, 0.4135, 1.0, 0.459, 1.0, 0.4367, 1.0, 0.437, 1.0, 0.4672, 1.0, 0.4367, 1.0, 0.4144, 1.0, 0.4127, 1.0, 0.437, 1.0, 0.4057, 1.0, 0.459, 1.0, 0.4672, 1.0, 0.3989, 1.0, 0.4054, 1.0, 0.4593, 1.0, 0.4672, 1.0, 0.3989, 1.0, 0.4144, 1.0, 0.4053, 1.0, 0.3989, 1.0, 0.4127, 1.0, 0.4161, 1.0, 0.4459, 1.0, 0.4593, 1.0, 0.4053, 1.0, 0.4459, 1.0, 0.4352, 1.0, 0.4368, 1.0, 0.4593, 1.0, 0.4352, 1.0, 0.4186, 1.0, 0.4144, 1.0, 0.4368, 1.0, 0.4186, 1.0, 0.4161, 1.0, 0.4053, 1.0, 0.4144, 1.0, 0.4459, 1.0, 0.4352, 1.0, 0.4368, 1.0, 0.4593, 1.0, 0.4352, 1.0, 0.4186, 1.0, 0.4144, 1.0, 0.4368, 1.0, 0.4186, 1.0, 0.4162, 1.0, 0.4054, 1.0, 0.4144, 1.0, 0.4161, 1.0, 0.4459, 1.0, 0.4593, 1.0, 0.4053, 1.0, 0.446, 1.0, 0.4377, 1.0, 0.4395, 1.0, 0.4593, 1.0, 0.4377, 1.0, 0.4191, 1.0, 0.4151, 1.0, 0.4395, 1.0, 0.4191, 1.0, 0.4168, 1.0, 0.4057, 1.0, 0.4151, 1.0, 0.4452, 1.0, 0.4351, 1.0, 0.4367, 1.0, 0.459, 1.0, 0.4351, 1.0, 0.4185, 1.0, 0.4144, 1.0, 0.4367, 1.0, 0.4168, 1.0, 0.4452, 1.0, 0.459, 1.0, 0.4057, 1.0, 0.4162, 1.0, 0.446, 1.0, 0.4593, 1.0, 0.4054, 1.0, 0.4185, 1.0, 0.4161, 1.0, 0.4053, 1.0, 0.4144, 1.0, 0.4351, 1.0, 0.4452, 1.0, 0.4452, 1.0, 0.4351, 1.0, 0.4352, 1.0, 0.4459, 1.0, 0.4459, 1.0, 0.4352, 1.0, 0.4185, 1.0, 0.4351, 1.0, 0.4351, 1.0, 0.4185, 1.0, 0.4186, 1.0, 0.4352, 1.0, 0.4352, 1.0, 0.4186, 1.0, 0.4452, 1.0, 0.4168, 1.0, 0.4168, 1.0, 0.4452, 1.0, 0.4162, 1.0, 0.4186, 1.0, 0.4186, 1.0, 0.4162, 1.0, 0.446, 1.0, 0.4162, 1.0, 0.4162, 1.0, 0.446, 1.0, 0.4459, 1.0, 0.4161, 1.0, 0.4161, 1.0, 0.4459, 1.0, 0.4459, 1.0, 0.4161, 1.0, 0.4161, 1.0, 0.4459, 1.0, 0.4161, 1.0, 0.4185, 1.0, 0.4185, 1.0, 0.4161, 1.0, 0.4377, 1.0, 0.446, 1.0, 0.446, 1.0, 0.4377, 1.0, 0.4352, 1.0, 0.4459, 1.0, 0.4459, 1.0, 0.4352, 1.0, 0.4191, 1.0, 0.4377, 1.0, 0.4377, 1.0, 0.4191, 1.0, 0.4186, 1.0, 0.4352, 1.0, 0.4352, 1.0, 0.4186, 1.0, 0.4168, 1.0, 0.4191, 1.0, 0.4191, 1.0, 0.4168, 1.0, 0.4375, 1.0, 0.4375, 1.0, 0.4375, 1.0, 0.4375, 1.0, 0.375, 1.0, 0.375, 1.0, 0.375, 0.75, 0.375, 0.75, 0.3125, 1.0, 0.3125, 1.0, 0.3125, 1.0, 0.3125, 1.0, 0.5, 1.0, 0.4375, 1.0, 0.4375, 1.0, 0.375, 1.0, 0.375, 1.0, 0.375, 1.0, 0.375, 1.0, 0.375, 1.0, 0.3125, 1.0, 0.3125, 1.0, 0.5, 0.75, 0.4375, 0.75, 0.4375, 1.0, 0.5, 1.0, 0.5, 1.0, 0.4375, 1.0, 0.4375, 1.0, 0.5, 1.0, 0.4375, 1.0, 0.4375, 1.0, 0.4375, 0.75, 0.4375, 0.75, 0.4375, 0.75, 0.375, 0.75, 0.375, 1.0, 0.4375, 1.0, 0.4375, 1.0, 0.375, 1.0, 0.375, 1.0, 0.4375, 1.0, 0.4375, 1.0, 0.375, 1.0, 0.375, 1.0, 0.375, 0.75, 0.3125, 0.75, 0.3125, 1.0, 0.375, 1.0, 0.375, 1.0, 0.3125, 1.0, 0.3125, 1.0, 0.375, 1.0, 0.3125, 1.0, 0.3125, 1.0, 0.3125, 0.75, 0.3125, 0.75, 0.3125, 0.75, 0.25, 0.75, 0.25, 1.0, 0.3125, 1.0, 0.3125, 1.0, 0.25, 1.0, 0.25, 1.0, 0.3125, 1.0, 0.3125, 1.0, 0.25, 1.0, 0.25, 1.0, 0.4375, 1.0, 0.4375, 1.0, 0.4375, 1.0, 0.4375, 1.0, 0.375, 1.0, 0.375, 1.0, 0.375, 0.75, 0.375, 0.75, 0.3125, 1.0, 0.3125, 1.0, 0.3125, 1.0, 0.3125, 1.0, 0.5, 1.0, 0.4375, 1.0, 0.4375, 1.0, 0.375, 1.0, 0.375, 1.0, 0.375, 1.0, 0.375, 1.0, 0.375, 1.0, 0.3125, 1.0, 0.3125, 1.0, 0.5, 0.75, 0.4375, 0.75, 0.4375, 1.0, 0.5, 1.0, 0.5, 1.0, 0.4375, 1.0, 0.4375, 1.0, 0.5, 1.0, 0.4375, 1.0, 0.4375, 1.0, 0.4375, 0.75, 0.4375, 0.75, 0.4375, 0.75, 0.375, 0.75, 0.375, 1.0, 0.4375, 1.0, 0.4375, 1.0, 0.375, 1.0, 0.375, 1.0, 0.4375, 1.0, 0.4375, 1.0, 0.375, 1.0, 0.375, 1.0, 0.375, 0.75, 0.3125, 0.75, 0.3125, 1.0, 0.375, 1.0, 0.375, 1.0, 0.3125, 1.0, 0.3125, 1.0, 0.375, 1.0, 0.3125, 1.0, 0.3125, 1.0, 0.3125, 0.75, 0.3125, 0.75, 0.3125, 0.75, 0.25, 0.75, 0.25, 1.0, 0.3125, 1.0, 0.3125, 1.0, 0.25, 1.0, 0.25, 1.0, 0.3125, 1.0, 0.3125, 1.0, 0.25, 1.0, 0.25, 1.0, 0.25, 1.0, 0.5, 1.0, 0.5, 1.0, 0.25, 1.0, 0.25, 0.75, 0.5, 0.75, 0.5, 1.0, 0.25, 1.0, 0.4375, 1.0, 0.4375, 1.0, 0.4375, 1.0, 0.4375, 1.0, 0.375, 1.0, 0.375, 1.0, 0.375, 0.75, 0.375, 0.75, 0.3125, 1.0, 0.3125, 1.0, 0.3125, 1.0, 0.3125, 1.0, 0.5, 1.0, 0.4375, 1.0, 0.4375, 1.0, 0.375, 1.0, 0.375, 1.0, 0.375, 1.0, 0.375, 1.0, 0.375, 1.0, 0.3125, 1.0, 0.3125, 1.0, 0.5, 0.75, 0.4375, 0.75, 0.4375, 1.0, 0.5, 1.0, 0.5, 1.0, 0.4375, 1.0, 0.4375, 1.0, 0.5, 1.0, 0.4375, 1.0, 0.4375, 1.0, 0.4375, 0.75, 0.4375, 0.75, 0.4375, 0.75, 0.375, 0.75, 0.375, 1.0, 0.4375, 1.0, 0.4375, 1.0, 0.375, 1.0, 0.375, 1.0, 0.4375, 1.0, 0.4375, 1.0, 0.375, 1.0, 0.375, 1.0, 0.375, 0.75, 0.3125, 0.75, 0.3125, 1.0, 0.375, 1.0, 0.375, 1.0, 0.3125, 1.0, 0.3125, 1.0, 0.375, 1.0, 0.3125, 1.0, 0.3125, 1.0, 0.3125, 0.75, 0.3125, 0.75, 0.3125, 0.75, 0.25, 0.75, 0.25, 1.0, 0.3125, 1.0, 0.3125, 1.0, 0.25, 1.0, 0.25, 1.0, 0.3125, 1.0, 0.3125, 1.0, 0.25, 1.0, 0.25, 1.0, 0.4375, 1.0, 0.4375, 1.0, 0.4375, 1.0, 0.4375, 1.0, 0.375, 1.0, 0.375, 1.0, 0.375, 0.75, 0.375, 0.75, 0.3125, 1.0, 0.3125, 1.0, 0.3125, 1.0, 0.3125, 1.0, 0.5, 1.0, 0.4375, 1.0, 0.4375, 1.0, 0.375, 1.0, 0.375, 1.0, 0.375, 1.0, 0.375, 1.0, 0.375, 1.0, 0.3125, 1.0, 0.3125, 1.0, 0.5, 0.75, 0.4375, 0.75, 0.4375, 1.0, 0.5, 1.0, 0.5, 1.0, 0.4375, 1.0, 0.4375, 1.0, 0.5, 1.0, 0.4375, 1.0, 0.4375, 1.0, 0.4375, 0.75, 0.4375, 0.75, 0.4375, 0.75, 0.375, 0.75, 0.375, 1.0, 0.4375, 1.0, 0.4375, 1.0, 0.375, 1.0, 0.375, 1.0, 0.4375, 1.0, 0.4375, 1.0, 0.375, 1.0, 0.375, 1.0, 0.375, 0.75, 0.3125, 0.75, 0.3125, 1.0, 0.375, 1.0, 0.375, 1.0, 0.3125, 1.0, 0.3125, 1.0, 0.375, 1.0, 0.3125, 1.0, 0.3125, 1.0, 0.3125, 0.75, 0.3125, 0.75, 0.3125, 0.75, 0.25, 0.75, 0.25, 1.0, 0.3125, 1.0, 0.3125, 1.0, 0.25, 1.0, 0.25, 1.0, 0.3125, 1.0, 0.3125, 1.0, 0.25, 1.0, 0.25, 1.0, 0.25, 1.0, 0.5, 1.0, 0.5, 1.0, 0.25, 1.0, 0.25, 0.75, 0.5, 0.75, 0.5, 1.0, 0.25, 1.0, 0.25, 1.0, 0.25, 1.0, 0.25, 1.0, 0.5, 1.0, 0.5, 1.0, 0.25, 1.0, 0.25, 0.75, 0.5, 0.75, 0.25, 1.0, 0.5, 1.0, 0.5, 1.0, 0.25, 1.0, 0.25, 0.75, 0.5, 0.75, 0.5, 1.0, 0.25, 1.0, 0.5, 1.0, 0.5, 1.0, 0.4375, 1.0, 0.4399, 1.0, 0.4399, 1.0, 0.4375, 1.0, 0.375, 1.0, 0.3801, 1.0, 0.3801, 1.0, 0.375, 1.0, 0.3125, 1.0, 0.3208, 1.0, 0.3208, 1.0, 0.3125, 1.0, 0.25, 1.0, 0.2623, 1.0, 0.4399, 1.0, 0.4375, 1.0, 0.375, 1.0, 0.3801, 1.0, 0.3801, 1.0, 0.375, 1.0, 0.3125, 1.0, 0.3208, 1.0, 0.3208, 1.0, 0.3125, 1.0, 0.25, 1.0, 0.2623, 1.0, 0.5, 1.0, 0.5, 1.0, 0.4375, 1.0, 0.4399, 1.0, 0.4399, 1.0, 0.4375, 1.0, 0.375, 1.0, 0.3803, 1.0, 0.3803, 1.0, 0.375, 1.0, 0.3125, 1.0, 0.3208, 1.0, 0.3208, 1.0, 0.3125, 1.0, 0.25, 1.0, 0.2623, 1.0, 0.4399, 1.0, 0.4375, 1.0, 0.375, 1.0, 0.3801, 1.0, 0.3801, 1.0, 0.375, 1.0, 0.3125, 1.0, 0.3208, 1.0, 0.4998, 1.0, 0.5, 1.0, 0.4375, 1.0, 0.4399, 1.0, 0.5, 1.0, 0.5, 1.0, 0.4375, 1.0, 0.4399, 1.0, 0.3208, 1.0, 0.3125, 1.0, 0.25, 1.0, 0.2623, 1.0, 0.4399, 1.0, 0.4399, 1.0, 0.5, 1.0, 0.5, 1.0, 0.2623, 1.0, 0.2623, 1.0, 0.3208, 1.0, 0.3208, 1.0, 0.3803, 1.0, 0.3803, 1.0, 0.4399, 1.0, 0.4399, 1.0, 0.3801, 1.0, 0.3801, 1.0, 0.4399, 1.0, 0.4399, 1.0, 0.3208, 1.0, 0.3208, 1.0, 0.3803, 1.0, 0.3803, 1.0, 0.3208, 1.0, 0.3208, 1.0, 0.3801, 1.0, 0.3801, 1.0, 0.2623, 1.0, 0.2623, 1.0, 0.3208, 1.0, 0.3208, 1.0, 0.2623, 1.0, 0.2623, 1.0, 0.3208, 1.0, 0.3208, 1.0, 0.3801, 1.0, 0.3801, 1.0, 0.4399, 1.0, 0.4399, 1.0, 0.3801, 1.0, 0.3801, 1.0, 0.4399, 1.0, 0.4399, 1.0, 0.3208, 1.0, 0.3208, 1.0, 0.3801, 1.0, 0.3801, 1.0, 0.3208, 1.0, 0.3208, 1.0, 0.3801, 1.0, 0.3801, 1.0, 0.4399, 1.0, 0.4399, 1.0, 0.4998, 1.0, 0.4998, 1.0, 0.2623, 1.0, 0.2623, 1.0, 0.3208, 1.0, 0.3208, 1.0, 0.4399, 1.0, 0.4399, 1.0, 0.5, 1.0, 0.5, 1.0, 0.4399, 1.0, 0.4399, 1.0, 0.5, 1.0, 0.5, 1.0, 0.4127, 1.0, 0.3208, 1.0, 0.2623, 1.0, 0.3989, 1.0, 0.5, 1.0, 0.5, 1.0, 0.4399, 1.0, 0.4672, 1.0, 0.498, 1.0, 0.4998, 1.0, 0.4399, 1.0, 0.4672, 1.0, 0.437, 1.0, 0.3801, 1.0, 0.3208, 1.0, 0.4127, 1.0, 0.4672, 1.0, 0.4399, 1.0, 0.3801, 1.0, 0.437, 1.0, 0.4135, 1.0, 0.3208, 1.0, 0.2623, 1.0, 0.3989, 1.0, 0.4397, 1.0, 0.3803, 1.0, 0.3208, 1.0, 0.4135, 1.0, 0.4672, 1.0, 0.4399, 1.0, 0.3803, 1.0, 0.4397, 1.0, 0.5, 1.0, 0.5, 1.0, 0.4399, 1.0, 0.4672, 1.0, 0.4127, 1.0, 0.3208, 1.0, 0.2623, 1.0, 0.3989, 1.0, 0.437, 1.0, 0.3801, 1.0, 0.3208, 1.0, 0.4127, 1.0, 0.4672, 1.0, 0.4399, 1.0, 0.3801, 1.0, 0.437, 1.0, 0.4127, 1.0, 0.3208, 1.0, 0.2623, 1.0, 0.3989, 1.0, 0.437, 1.0, 0.3801, 1.0, 0.3208, 1.0, 0.4127, 1.0, 0.4672, 1.0, 0.4399, 1.0, 0.3801, 1.0, 0.437, 1.0, 0.5, 1.0, 0.5, 1.0, 0.4399, 1.0, 0.4672, 1.0, 0.4161, 1.0, 0.4161, 1.0, 0.4186, 1.0, 0.4186, 1.0, 0.4053, 1.0, 0.3989, 1.0, 0.4672, 1.0, 0.4593, 1.0, 0.4593, 1.0, 0.4672, 1.0, 0.437, 1.0, 0.4368, 1.0, 0.4368, 1.0, 0.437, 1.0, 0.4127, 1.0, 0.4144, 1.0, 0.4144, 1.0, 0.4127, 1.0, 0.3989, 1.0, 0.4053, 1.0, 0.4593, 1.0, 0.4672, 1.0, 0.437, 1.0, 0.4368, 1.0, 0.4368, 1.0, 0.437, 1.0, 0.4127, 1.0, 0.4144, 1.0, 0.4144, 1.0, 0.4127, 1.0, 0.3989, 1.0, 0.4054, 1.0, 0.4053, 1.0, 0.3989, 1.0, 0.4672, 1.0, 0.4593, 1.0, 0.4593, 1.0, 0.4672, 1.0, 0.4397, 1.0, 0.4395, 1.0, 0.4395, 1.0, 0.4397, 1.0, 0.4135, 1.0, 0.4151, 1.0, 0.4151, 1.0, 0.4135, 1.0, 0.3989, 1.0, 0.4057, 1.0, 0.459, 1.0, 0.4672, 1.0, 0.437, 1.0, 0.4367, 1.0, 0.4367, 1.0, 0.437, 1.0, 0.4127, 1.0, 0.4144, 1.0, 0.4057, 1.0, 0.3989, 1.0, 0.4672, 1.0, 0.459, 1.0, 0.4054, 1.0, 0.3989, 1.0, 0.4672, 1.0, 0.4593, 1.0, 0.4144, 1.0, 0.4127, 1.0, 0.3989, 1.0, 0.4053, 1.0, 0.4161, 1.0, 0.4053, 1.0, 0.4593, 1.0, 0.4459, 1.0, 0.4459, 1.0, 0.4593, 1.0, 0.4368, 1.0, 0.4352, 1.0, 0.4352, 1.0, 0.4368, 1.0, 0.4144, 1.0, 0.4186, 1.0, 0.4186, 1.0, 0.4144, 1.0, 0.4053, 1.0, 0.4161, 1.0, 0.4459, 1.0, 0.4593, 1.0, 0.4368, 1.0, 0.4352, 1.0, 0.4352, 1.0, 0.4368, 1.0, 0.4144, 1.0, 0.4186, 1.0, 0.4186, 1.0, 0.4144, 1.0, 0.4054, 1.0, 0.4162, 1.0, 0.4161, 1.0, 0.4053, 1.0, 0.4593, 1.0, 0.4459, 1.0, 0.446, 1.0, 0.4593, 1.0, 0.4395, 1.0, 0.4377, 1.0, 0.4377, 1.0, 0.4395, 1.0, 0.4151, 1.0, 0.4191, 1.0, 0.4191, 1.0, 0.4151, 1.0, 0.4057, 1.0, 0.4168, 1.0, 0.4452, 1.0, 0.459, 1.0, 0.4367, 1.0, 0.4351, 1.0, 0.4351, 1.0, 0.4367, 1.0, 0.4144, 1.0, 0.4185, 1.0, 0.4168, 1.0, 0.4057, 1.0, 0.459, 1.0, 0.4452, 1.0, 0.4162, 1.0, 0.4054, 1.0, 0.4593, 1.0, 0.446, 1.0, 0.4185, 1.0, 0.4144, 1.0, 0.4053, 1.0, 0.4161, 1.0, 0.4351, 1.0, 0.4351, 1.0, 0.4452, 1.0, 0.4452, 1.0, 0.4352, 1.0, 0.4352, 1.0, 0.4459, 1.0, 0.4459, 1.0, 0.4185, 1.0, 0.4185, 1.0, 0.4351, 1.0, 0.4351, 1.0, 0.4186, 1.0, 0.4186, 1.0, 0.4352, 1.0, 0.4352, 1.0, 0.4452, 1.0, 0.4452, 1.0, 0.4168, 1.0, 0.4168, 1.0, 0.4162, 1.0, 0.4162, 1.0, 0.4186, 1.0, 0.4186, 1.0, 0.446, 1.0, 0.446, 1.0, 0.4162, 1.0, 0.4162, 1.0, 0.4459, 1.0, 0.4459, 1.0, 0.4161, 1.0, 0.4161, 1.0, 0.4459, 1.0, 0.4459, 1.0, 0.4161, 1.0, 0.4161, 1.0, 0.4161, 1.0, 0.4161, 1.0, 0.4185, 1.0, 0.4185, 1.0, 0.4377, 1.0, 0.4377, 1.0, 0.446, 1.0, 0.446, 1.0, 0.4352, 1.0, 0.4352, 1.0, 0.4459, 1.0, 0.4459, 1.0, 0.4191, 1.0, 0.4191, 1.0, 0.4377, 1.0, 0.4377, 1.0, 0.4186, 1.0, 0.4186, 1.0, 0.4352, 1.0, 0.4352, 1.0, 0.4168, 1.0, 0.4168, 1.0, 0.4191, 1.0, 0.4191, 1.0, 0.4185, 1.0, 0.4351, 1.0, 0.4452, 1.0, 0.4168, 1.0, 0.4191, 1.0, 0.4377, 1.0, 0.446, 1.0, 0.4162, 1.0, 0.4186, 1.0, 0.4352, 1.0, 0.4459, 1.0, 0.4161, 1.0, 0.4186, 1.0, 0.4352, 1.0, 0.4459, 1.0, 0.4161, 1.0, 0.04215, 0.37, 0.13, 0.4578, 0.13, 0.4578, 0.04215, 0.37, 0.25, 0.1149, 0.1825, 0.133, 0.13, 0.04215, 0.25, 0.01, 0.133, 0.1825, 0.04215, 0.13, 0.13, 0.04215, 0.133, 0.1825, 0.1149, 0.25, 0.01, 0.25, 0.04215, 0.13, 0.367, 0.1825, 0.4578, 0.13, 0.49, 0.25, 0.25, 0.3851, 0.3175, 0.367, 0.37, 0.4578, 0.25, 0.49, 0.25, 0.1149, 0.25, 0.01, 0.37, 0.04215, 0.367, 0.1825, 0.3175, 0.133, 0.37, 0.04215, 0.4578, 0.13, 0.367, 0.3175, 0.4578, 0.37, 0.37, 0.4578, 0.367, 0.3175, 0.3851, 0.25, 0.49, 0.25, 0.4578, 0.37, 0.133, 0.3175, 0.04215, 0.37, 0.01, 0.25, 0.133, 0.3175, 0.1825, 0.367, 0.13, 0.4578, 0.04215, 0.37, 0.25, 0.3851, 0.25, 0.49, 0.13, 0.4578, 0.4578, 0.37, 0.49, 0.25, 0.49, 0.25, 0.4578, 0.37, 0.25, 0.01, 0.13, 0.04215, 0.13, 0.04215, 0.25, 0.01, 0.4578, 0.13, 0.37, 0.04215, 0.37, 0.04215, 0.4578, 0.13, 0.25, 0.49, 0.37, 0.4578, 0.37, 0.4578, 0.25, 0.49, 0.04215, 0.13, 0.01, 0.25, 0.01, 0.25, 0.04215, 0.13, 0.25, 0.01, 0.25, 0.01, 0.37, 0.04215, 0.37, 0.04215, 0.13, 0.04215, 0.13, 0.04215, 0.13, 0.04215, 0.13, 0.04215, 0.25, 0.01, 0.25, 0.01, 0.25, 0.01, 0.25, 0.01, 0.25, 0.1149, 0.25, 0.1149, 0.1825, 0.133, 0.1825, 0.133, 0.4578, 0.37, 0.4578, 0.37, 0.37, 0.4578, 0.37, 0.4578, 0.01, 0.25, 0.01, 0.25, 0.04215, 0.13, 0.04215, 0.13, 0.133, 0.3175, 0.133, 0.3175, 0.1825, 0.367, 0.1825, 0.367, 0.37, 0.4578, 0.37, 0.4578, 0.25, 0.49, 0.25, 0.49, 0.367, 0.1825, 0.367, 0.1825, 0.3175, 0.133, 0.3175, 0.133, 0.04215, 0.37, 0.04215, 0.37, 0.01, 0.25, 0.01, 0.25, 0.37, 0.04215, 0.37, 0.04215, 0.4578, 0.13, 0.4578, 0.13, 0.133, 0.1825, 0.133, 0.1825, 0.1149, 0.25, 0.1149, 0.25, 0.37, 0.04215, 0.37, 0.04215, 0.37, 0.04215, 0.37, 0.04215, 0.25, 0.3851, 0.25, 0.3851, 0.3175, 0.367, 0.3175, 0.367, 0.25, 0.49, 0.25, 0.49, 0.13, 0.4578, 0.13, 0.4578, 0.4578, 0.13, 0.4578, 0.13, 0.4578, 0.13, 0.4578, 0.13, 0.367, 0.3175, 0.367, 0.3175, 0.3851, 0.25, 0.3851, 0.25, 0.13, 0.04215, 0.13, 0.04215, 0.25, 0.01, 0.25, 0.01, 0.37, 0.4578, 0.37, 0.4578, 0.37, 0.4578, 0.37, 0.4578, 0.49, 0.25, 0.49, 0.25, 0.4578, 0.37, 0.4578, 0.37, 0.25, 0.49, 0.25, 0.49, 0.25, 0.49, 0.25, 0.49, 0.13, 0.4578, 0.13, 0.4578, 0.04215, 0.37, 0.04215, 0.37, 0.01, 0.25, 0.01, 0.25, 0.01, 0.25, 0.01, 0.25, 0.04215, 0.13, 0.04215, 0.13, 0.13, 0.04215, 0.13, 0.04215, 0.13, 0.4578, 0.13, 0.4578, 0.13, 0.4578, 0.13, 0.4578, 0.04215, 0.13, 0.04215, 0.13, 0.04215, 0.13, 0.04215, 0.13, 0.04215, 0.37, 0.04215, 0.37, 0.04215, 0.37, 0.04215, 0.37, 0.4578, 0.13, 0.4578, 0.13, 0.49, 0.25, 0.49, 0.25, 0.49, 0.25, 0.49, 0.25, 0.49, 0.25, 0.49, 0.25, 0.4578, 0.37, 0.4578, 0.37, 0.4578, 0.37, 0.4578, 0.37, 0.446, 1.0, 0.446, 1.0, 0.4162, 1.0, 0.4162, 1.0, 0.4191, 1.0, 0.4191, 1.0, 0.4377, 1.0, 0.4377, 1.0, 0.4161, 1.0, 0.4161, 1.0, 0.4186, 1.0, 0.4186, 1.0, 0.4185, 1.0, 0.4185, 1.0, 0.4351, 1.0, 0.4351, 1.0, 0.4161, 1.0, 0.4161, 1.0, 0.4185, 1.0, 0.4185, 1.0, 0.4186, 1.0, 0.4186, 1.0, 0.4352, 1.0, 0.4352, 1.0, 0.4351, 1.0, 0.4351, 1.0, 0.4452, 1.0, 0.4452, 1.0, 0.4352, 1.0, 0.4352, 1.0, 0.4459, 1.0, 0.4459, 1.0, 0.4186, 1.0, 0.4186, 1.0, 0.4352, 1.0, 0.4352, 1.0, 0.4162, 1.0, 0.4162, 1.0, 0.4186, 1.0, 0.4186, 1.0, 0.4459, 1.0, 0.4459, 1.0, 0.4161, 1.0, 0.4161, 1.0, 0.4377, 1.0, 0.4377, 1.0, 0.446, 1.0, 0.446, 1.0, 0.4452, 1.0, 0.4452, 1.0, 0.4168, 1.0, 0.4168, 1.0, 0.4168, 1.0, 0.4168, 1.0, 0.4191, 1.0, 0.4191, 1.0, 0.4459, 1.0, 0.4459, 1.0, 0.4161, 1.0, 0.4161, 1.0, 0.4352, 1.0, 0.4352, 1.0, 0.4459, 1.0, 0.4459, 1.0, 0.04215, 0.37, 0.04215, 0.37, 0.13, 0.4578, 0.13, 0.4578, 0.25, 0.1149, 0.25, 0.01, 0.13, 0.04215, 0.1825, 0.133, 0.133, 0.1825, 0.13, 0.04215, 0.04215, 0.13, 0.133, 0.1825, 0.04215, 0.13, 0.01, 0.25, 0.1149, 0.25, 0.367, 0.1825, 0.49, 0.25, 0.4578, 0.13, 0.25, 0.3851, 0.25, 0.49, 0.37, 0.4578, 0.3175, 0.367, 0.25, 0.1149, 0.37, 0.04215, 0.25, 0.01, 0.367, 0.1825, 0.4578, 0.13, 0.37, 0.04215, 0.3175, 0.133, 0.367, 0.3175, 0.37, 0.4578, 0.4578, 0.37, 0.367, 0.3175, 0.4578, 0.37, 0.49, 0.25, 0.3851, 0.25, 0.133, 0.3175, 0.01, 0.25, 0.04215, 0.37, 0.133, 0.3175, 0.04215, 0.37, 0.13, 0.4578, 0.1825, 0.367, 0.25, 0.3851, 0.13, 0.4578, 0.25, 0.49, 0.4578, 0.37, 0.4578, 0.37, 0.49, 0.25, 0.49, 0.25, 0.25, 0.01, 0.25, 0.01, 0.13, 0.04215, 0.13, 0.04215, 0.4578, 0.13, 0.4578, 0.13, 0.37, 0.04215, 0.37, 0.04215, 0.25, 0.49, 0.25, 0.49, 0.37, 0.4578, 0.37, 0.4578, 0.04215, 0.13, 0.04215, 0.13, 0.01, 0.25, 0.01, 0.25, 0.4185, 1.0, 0.4161, 1.0, 0.4459, 1.0, 0.4352, 1.0, 0.4186, 1.0, 0.4161, 1.0, 0.4459, 1.0, 0.4352, 1.0, 0.4186, 1.0, 0.4162, 1.0, 0.446, 1.0, 0.4377, 1.0, 0.4191, 1.0, 0.4168, 1.0, 0.4452, 1.0, 0.4351, 1.0, 0.4185, 1.0, 0.4161, 1.0, 0.4459, 1.0, 0.4352, 1.0, 0.4186, 1.0, 0.4161, 1.0, 0.4459, 1.0, 0.4352, 1.0, 0.4186, 1.0, 0.4162, 1.0, 0.446, 1.0, 0.4377, 1.0, 0.4191, 1.0, 0.4168, 1.0, 0.4452, 1.0, 0.4351, 1.0, 0.04215, 0.37, 0.04215, 0.37, 0.13, 0.4578, 0.13, 0.4578, 0.25, 0.1149, 0.25, 0.01, 0.13, 0.04215, 0.1825, 0.133, 0.133, 0.1825, 0.13, 0.04215, 0.04215, 0.13, 0.133, 0.1825, 0.04215, 0.13, 0.01, 0.25, 0.1149, 0.25, 0.367, 0.1825, 0.49, 0.25, 0.4578, 0.13, 0.25, 0.3851, 0.25, 0.49, 0.37, 0.4578, 0.3175, 0.367, 0.25, 0.1149, 0.37, 0.04215, 0.25, 0.01, 0.367, 0.1825, 0.4578, 0.13, 0.37, 0.04215, 0.3175, 0.133, 0.367, 0.3175, 0.37, 0.4578, 0.4578, 0.37, 0.367, 0.3175, 0.4578, 0.37, 0.49, 0.25, 0.3851, 0.25, 0.133, 0.3175, 0.01, 0.25, 0.04215, 0.37, 0.133, 0.3175, 0.04215, 0.37, 0.13, 0.4578, 0.1825, 0.367, 0.25, 0.3851, 0.13, 0.4578, 0.25, 0.49, 0.4578, 0.37, 0.4578, 0.37, 0.49, 0.25, 0.49, 0.25, 0.25, 0.01, 0.25, 0.01, 0.13, 0.04215, 0.13, 0.04215, 0.4578, 0.13, 0.4578, 0.13, 0.37, 0.04215, 0.37, 0.04215, 0.25, 0.49, 0.25, 0.49, 0.37, 0.4578, 0.37, 0.4578, 0.04215, 0.13, 0.04215, 0.13, 0.01, 0.25, 0.01, 0.25, 0.25, 0.01, 0.37, 0.04215, 0.37, 0.04215, 0.25, 0.01, 0.13, 0.04215, 0.13, 0.04215, 0.13, 0.04215, 0.13, 0.04215, 0.25, 0.01, 0.25, 0.01, 0.25, 0.01, 0.25, 0.01, 0.25, 0.1149, 0.1825, 0.133, 0.1825, 0.133, 0.25, 0.1149, 0.4578, 0.37, 0.37, 0.4578, 0.37, 0.4578, 0.4578, 0.37, 0.01, 0.25, 0.04215, 0.13, 0.04215, 0.13, 0.01, 0.25, 0.133, 0.3175, 0.1825, 0.367, 0.1825, 0.367, 0.133, 0.3175, 0.37, 0.4578, 0.25, 0.49, 0.25, 0.49, 0.37, 0.4578, 0.367, 0.1825, 0.3175, 0.133, 0.3175, 0.133, 0.367, 0.1825, 0.04215, 0.37, 0.01, 0.25, 0.01, 0.25, 0.04215, 0.37, 0.37, 0.04215, 0.4578, 0.13, 0.4578, 0.13, 0.37, 0.04215, 0.133, 0.1825, 0.1149, 0.25, 0.1149, 0.25, 0.133, 0.1825, 0.37, 0.04215, 0.37, 0.04215, 0.37, 0.04215, 0.37, 0.04215, 0.25, 0.3851, 0.3175, 0.367, 0.3175, 0.367, 0.25, 0.3851, 0.25, 0.49, 0.13, 0.4578, 0.13, 0.4578, 0.25, 0.49, 0.4578, 0.13, 0.4578, 0.13, 0.4578, 0.13, 0.4578, 0.13, 0.367, 0.3175, 0.3851, 0.25, 0.3851, 0.25, 0.367, 0.3175, 0.13, 0.04215, 0.25, 0.01, 0.25, 0.01, 0.13, 0.04215, 0.37, 0.4578, 0.37, 0.4578, 0.37, 0.4578, 0.37, 0.4578, 0.49, 0.25, 0.4578, 0.37, 0.4578, 0.37, 0.49, 0.25, 0.25, 0.49, 0.25, 0.49, 0.25, 0.49, 0.25, 0.49, 0.13, 0.4578, 0.04215, 0.37, 0.04215, 0.37, 0.13, 0.4578, 0.01, 0.25, 0.01, 0.25, 0.01, 0.25, 0.01, 0.25, 0.04215, 0.13, 0.13, 0.04215, 0.13, 0.04215, 0.04215, 0.13, 0.13, 0.4578, 0.13, 0.4578, 0.13, 0.4578, 0.13, 0.4578, 0.04215, 0.13, 0.04215, 0.13, 0.04215, 0.13, 0.04215, 0.13, 0.04215, 0.37, 0.04215, 0.37, 0.04215, 0.37, 0.04215, 0.37, 0.4578, 0.13, 0.49, 0.25, 0.49, 0.25, 0.4578, 0.13, 0.49, 0.25, 0.49, 0.25, 0.49, 0.25, 0.49, 0.25, 0.4578, 0.37, 0.4578, 0.37, 0.4578, 0.37, 0.4578, 0.37, 0.446, 1.0, 0.4162, 1.0, 0.4162, 1.0, 0.446, 1.0, 0.4191, 1.0, 0.4377, 1.0, 0.4377, 1.0, 0.4191, 1.0, 0.4161, 1.0, 0.4186, 1.0, 0.4186, 1.0, 0.4161, 1.0, 0.4185, 1.0, 0.4351, 1.0, 0.4351, 1.0, 0.4185, 1.0, 0.4161, 1.0, 0.4185, 1.0, 0.4185, 1.0, 0.4161, 1.0, 0.4186, 1.0, 0.4352, 1.0, 0.4352, 1.0, 0.4186, 1.0, 0.4351, 1.0, 0.4452, 1.0, 0.4452, 1.0, 0.4351, 1.0, 0.4352, 1.0, 0.4459, 1.0, 0.4459, 1.0, 0.4352, 1.0, 0.4186, 1.0, 0.4352, 1.0, 0.4352, 1.0, 0.4186, 1.0, 0.4162, 1.0, 0.4186, 1.0, 0.4186, 1.0, 0.4162, 1.0, 0.4459, 1.0, 0.4161, 1.0, 0.4161, 1.0, 0.4459, 1.0, 0.4377, 1.0, 0.446, 1.0, 0.446, 1.0, 0.4377, 1.0, 0.4452, 1.0, 0.4168, 1.0, 0.4168, 1.0, 0.4452, 1.0, 0.4168, 1.0, 0.4191, 1.0, 0.4191, 1.0, 0.4168, 1.0, 0.4459, 1.0, 0.4161, 1.0, 0.4161, 1.0, 0.4459, 1.0, 0.4352, 1.0, 0.4459, 1.0, 0.4459, 1.0, 0.4352, 1.0])
me_cylinder_006.materials.append(mat_wheel)
me_cylinder_006.materials.append(mat_material)
me_cylinder_006.use_remesh_preserve_volume = False
me_cylinder_006.use_remesh_preserve_attributes = False
me_cylinder_006.use_mirror_vertex_groups = False
me_cylinder_006.update()

# ---- objects
ob_cylinder = bpy.data.objects.new('Cylinder', me_cylinder_006)

# ---- transforms, parenting, visibility, modifiers, constraints
ob_cylinder.location = (0.0, 0.0, 0.0)
ob_cylinder.lineart.crease_threshold = 0.0

# ---- collection membership
col_collection.objects.link(ob_cylinder)

# ---- scene / render settings (as saved in the file)
scene.frame_start = 1; scene.frame_end = 250; scene.frame_set(1)
scene.render.engine = 'BLENDER_EEVEE_NEXT'
scene.cycles.use_denoising = False
scene.cycles.samples = 128
scene.cycles.sampling_pattern = 'TABULATED_SOBOL'
scene.cycles.use_adaptive_sampling = False
scene.cycles.use_light_tree = False
scene.view_settings.view_transform = 'Filmic'
bpy.context.view_layer.update()

# ---- added for rendering (the .blend has no active camera and no usable light): camera, sun
cam_auto = bpy.data.cameras.new('AutoCamera')
cam_auto.lens = 50.0
cam_auto.sensor_width = 36.0
cam_auto.clip_end = 1000.0
ob_auto_camera = bpy.data.objects.new('AutoCamera', cam_auto)
scene.collection.objects.link(ob_auto_camera)
ob_auto_camera.location = (1.30257, -1.56322, 1.0409)
ob_auto_camera.rotation_euler = (1.09748, -7.21219e-08, 0.694738)
scene.camera = ob_auto_camera
light_auto_sun = bpy.data.lights.new('AutoSun', 'SUN')
light_auto_sun.energy = 3.0
light_auto_sun.angle = 0.0523599
ob_auto_sun = bpy.data.objects.new('AutoSun', light_auto_sun)
scene.collection.objects.link(ob_auto_sun)
ob_auto_sun.rotation_euler = (0.872665, 0.174533, 0.523599)
bpy.context.view_layer.update()

